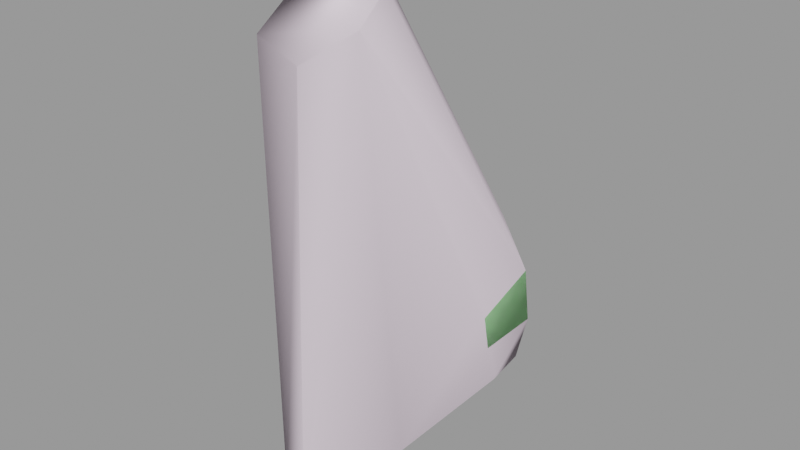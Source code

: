 # Source: snipergib002.blend  (saved by Blender 2.92.15; exported with 4.5.12 LTS)
import bpy
from mathutils import Matrix  # noqa: F401  (used for matrix-valued properties, if any)

bpy.ops.wm.read_factory_settings(use_empty=True)
scene = bpy.context.scene
scene.name = 'snipergib002.qc'

# ---- materials (node trees are filled in below, after node groups)
mat_sniper_red_gib = bpy.data.materials.new('sniper_red_gib')
mat_sniper_red_gib.use_transparent_shadow = False
mat_sniper_red_gib.diffuse_color = (0.4401, 0.9537, 0.4172, 1.0)
mat_phy = bpy.data.materials.new('  phy')
mat_phy.use_transparent_shadow = False
mat_phy.diffuse_color = (0.9051, 0.7712, 0.8825, 1.0)

# ---- material node trees

# ---- meshes
me_snipergib002_reference = bpy.data.meshes.new('snipergib002_reference')
me_snipergib002_reference.from_pydata([(-5.652, 7.603, 11.12), (-1.171, 6.751, 10.25), (-2.097, 5.84, 10.84), (-5.265, 8.542, 10.37), (-2.558, -5.964, 33.14), (-6.564, -2.966, 34.22), (-5.621, -5.329, 33.81), (-5.357, -1.216, 36.83), (-3.277, -0.3417, 37.24), (-1.05, -1.852, 35.92), (-0.742, -3.957, 34.61), (-8.025, -2.085, 7.906), (-7.327, -3.433, 7.041), (-7.187, -3.031, 7.708), (-8.291, -2.477, 7.223), (-7.178, -3.392, 6.725), (-8.244, -2.322, 6.897), (-5.746, -3.794, 7.129), (-5.895, -3.28, 7.779), (-6.095, 1.37, 10.05), (-7.737, 2.832, 9.99), (-6.551, 4.318, 13.03), (-5.405, 2.619, 12.95), (-3.336, 1.959, 12.74), (-4.21, 0.6227, 9.999), (-5.681, -3.663, 6.801), (-4.03, 10.18, 11.18), (-4.098, 9.716, 12.45), (-2.385, 10.37, 12.9), (-2.395, 10.8, 11.53), (-2.394, 10.25, 13.09), (-4.072, 9.526, 12.61), (-5.522, 7.578, 11.48), (-8.29, 3.332, 8.096), (-8.286, 3.339, 8.562), (-8.276, -2.54, 6.574), (-5.67, -3.853, 6.42), (-7.276, -3.558, 6.324), (-2.914, 1.505, 7.937), (-0.8597, 7.546, 10.57), (-0.7283, 9.561, 11.2), (-8.248, 3.344, 9.054), (-4.16, 9.262, 13.64), (-2.297, 10.2, 13.79), (-6.387, 6.013, 13.27), (-5.727, 8.405, 18.28), (-6.13, 4.55, 20.14), (-5.232, 7.565, 21.56), (-2.537, 9.735, 19.34), (-4.559, 9.821, 14.1), (-2.175, 11.02, 14.39), (-0.9818, 9.096, 13.58), (-0.0877, 9.628, 14.06), (0.4423, 8.264, 18.1), (-2.671, 8.166, 22.08), (-4.719, 3.98, 27.67), (-6.051, 0.938, 27.23), (-4.845, -1.963, 26.74), (-0.3462, 7.021, 21.67), (-2.941, 4.991, 28.0), (-0.866, 3.219, 27.84), (-1.013, 1.265, 30.24), (-5.096, -4.78, 31.05), (-6.409, -2.532, 31.89), (-5.459, -0.3477, 32.58), (-3.191, 1.09, 32.3), (-1.023, -0.4949, 32.27), (-3.193, 2.485, 30.31), (-5.315, 1.52, 30.02), (-6.182, -0.466, 29.37), (-4.811, -3.029, 28.51), (-2.614, -3.322, 28.61), (-2.772, -1.763, 27.09), (-1.006, -3.121, 31.42), (-0.9689, -0.8309, 29.63), (-2.494, -5.104, 30.97), (-0.431, 4.277, 20.53), (-0.9508, 0.779, 27.68), (-0.1578, 5.311, 16.12), (-0.4344, 6.14, 13.62), (-1.041, 6.384, 13.27), (-2.139, 2.877, 13.02), (-2.521, 2.907, 12.85), (-3.151, 2.01, 13.15), (-5.646, 2.073, 13.37), (-2.316, 2.998, 15.14), (-4.985, 2.662, 16.08), (-6.97, 4.519, 13.47), (-6.274, 5.359, 17.0), (-6.605, 6.023, 13.63), (-6.783, 5.143, 17.64), (-4.856, 1.533, 19.39), (-2.503, 2.156, 19.36), (-1.906, 2.27, 15.98), (-5.099, 1.726, 16.45), (-2.862, 1.893, 8.553), (-0.9162, 9.158, 12.87), (-1.081, 7.129, 12.1), (-2.064, 5.661, 11.32), (-3.162, 1.128, 9.428), (-0.9674, 7.2, 11.93), (-0.8534, 9.243, 12.67)], [], [(0, 1, 2), (0, 3, 1), (4, 5, 6), (4, 7, 5), (4, 8, 7), (4, 9, 8), (4, 10, 9), (11, 12, 13), (11, 14, 12), (15, 14, 16), (15, 12, 14), (15, 17, 12), (18, 12, 17), (18, 13, 12), (19, 13, 18), (11, 13, 19), (11, 19, 20), (19, 21, 20), (19, 22, 21), (19, 23, 22), (19, 24, 23), (19, 18, 24), (15, 25, 17), (0, 26, 3), (0, 27, 26), (28, 29, 26), (28, 26, 27), (27, 30, 28), (27, 31, 30), (0, 31, 27), (0, 32, 31), (32, 0, 33), (32, 33, 34), (16, 34, 33), (16, 33, 35), (36, 37, 35), (36, 35, 33), (36, 33, 38), (33, 2, 38), (33, 0, 2), (3, 39, 1), (3, 26, 39), (26, 40, 39), (26, 29, 40), (34, 14, 41), (34, 16, 14), (30, 42, 43), (30, 31, 42), (31, 44, 42), (31, 32, 44), (34, 44, 32), (34, 41, 44), (41, 21, 44), (41, 20, 21), (14, 20, 41), (14, 11, 20), (45, 46, 47), (47, 48, 45), (48, 49, 45), (48, 50, 49), (49, 50, 43), (50, 51, 43), (50, 52, 51), (53, 52, 50), (53, 50, 48), (54, 53, 48), (47, 54, 48), (54, 47, 55), (46, 55, 47), (46, 56, 55), (46, 57, 56), (54, 58, 53), (44, 49, 42), (49, 43, 42), (54, 55, 59), (59, 58, 54), (59, 60, 58), (59, 61, 60), (62, 5, 63), (64, 63, 5), (64, 5, 7), (64, 7, 8), (64, 8, 65), (65, 8, 9), (65, 9, 66), (65, 66, 61), (65, 61, 67), (59, 67, 61), (68, 67, 59), (68, 59, 55), (69, 68, 55), (69, 55, 56), (70, 69, 56), (70, 56, 57), (71, 70, 57), (71, 57, 72), (66, 9, 10), (66, 10, 73), (74, 66, 73), (75, 74, 73), (75, 71, 74), (75, 70, 71), (75, 62, 70), (62, 69, 70), (62, 63, 69), (63, 68, 69), (63, 64, 68), (67, 68, 64), (67, 64, 65), (62, 6, 5), (62, 4, 6), (62, 75, 4), (4, 75, 73), (4, 73, 10), (74, 61, 66), (60, 61, 74), (76, 77, 72), (74, 71, 72), (74, 72, 77), (60, 74, 77), (60, 77, 76), (60, 76, 58), (58, 76, 78), (58, 78, 53), (79, 53, 78), (79, 52, 53), (51, 52, 79), (51, 79, 80), (80, 79, 81), (80, 81, 82), (81, 23, 82), (81, 83, 23), (83, 22, 23), (83, 84, 22), (84, 21, 22), (83, 81, 85), (84, 83, 85), (84, 85, 86), (87, 84, 86), (87, 86, 88), (89, 87, 88), (84, 87, 21), (87, 44, 21), (87, 89, 44), (44, 89, 49), (49, 89, 88), (49, 88, 45), (90, 45, 88), (45, 90, 46), (90, 91, 46), (46, 91, 57), (91, 72, 57), (91, 92, 72), (76, 72, 92), (76, 92, 93), (76, 93, 78), (78, 93, 85), (85, 79, 78), (85, 81, 79), (94, 90, 88), (90, 94, 91), (94, 92, 91), (94, 93, 92), (85, 93, 94), (85, 94, 86), (94, 88, 86), (25, 37, 36), (25, 15, 37), (16, 37, 15), (16, 35, 37), (95, 17, 25), (96, 30, 43), (96, 43, 51), (97, 96, 51), (97, 51, 80), (82, 97, 80), (82, 98, 97), (95, 98, 82), (95, 82, 99), (95, 99, 17), (18, 17, 99), (18, 99, 24), (24, 99, 82), (24, 82, 23), (95, 25, 36), (95, 36, 38), (98, 95, 38), (98, 38, 2), (97, 98, 2), (97, 2, 100), (96, 97, 100), (96, 100, 101), (30, 96, 101), (30, 101, 28), (101, 29, 28), (101, 40, 29), (101, 39, 40), (101, 100, 39), (2, 39, 100), (2, 1, 39)])
me_snipergib002_reference.polygons.foreach_set('use_smooth', [True] * 200)
_k = set([(0, 2), (0, 3), (0, 33), (1, 2), (1, 3), (1, 39), (2, 38), (3, 26), (15, 16), (15, 25), (16, 34), (21, 22), (21, 44), (22, 23), (23, 82), (25, 95), (26, 29), (29, 40), (30, 31), (30, 96), (31, 32), (32, 34), (33, 35), (35, 37), (36, 37), (36, 38), (39, 40), (42, 43), (42, 44), (43, 51), (51, 80), (80, 82), (95, 98), (96, 97), (97, 98)])
me_snipergib002_reference.attributes.new('sharp_edge', 'BOOLEAN', 'EDGE').data.foreach_set('value', [ (min(e.vertices), max(e.vertices)) in _k for e in me_snipergib002_reference.edges])
_uv = me_snipergib002_reference.uv_layers.new(name='UVMap')
_uv.uv.foreach_set('vector', [0.4078, 0.1453, 0.4422, 0.1396, 0.438, 0.1537, 0.4078, 0.1453, 0.4091, 0.1339, 0.4422, 0.1396, 0.0764, 0.09274, 0.04604, 0.121, 0.05232, 0.1026, 0.0764, 0.09274, 0.05865, 0.1439, 0.04604, 0.121, 0.0764, 0.09274, 0.07626, 0.1499, 0.05865, 0.1439, 0.0764, 0.09274, 0.09266, 0.1319, 0.07626, 0.1499, 0.0764, 0.09274, 0.09319, 0.1115, 0.09266, 0.1319, 0.1572, 0.9549, 0.1675, 0.9697, 0.162, 0.9703, 0.1572, 0.9549, 0.1627, 0.9527, 0.1675, 0.9697, 0.1693, 0.9707, 0.1627, 0.9527, 0.1641, 0.9517, 0.1693, 0.9707, 0.1675, 0.9697, 0.1627, 0.9527, 0.1693, 0.9707, 0.1686, 0.9914, 0.1675, 0.9697, 0.1628, 0.9878, 0.1675, 0.9697, 0.1686, 0.9914, 0.1628, 0.9878, 0.162, 0.9703, 0.1675, 0.9697, 0.1321, 0.9626, 0.162, 0.9703, 0.1628, 0.9878, 0.1572, 0.9549, 0.162, 0.9703, 0.1321, 0.9626, 0.1572, 0.9549, 0.1321, 0.9626, 0.1267, 0.9339, 0.1321, 0.9626, 0.1035, 0.946, 0.1267, 0.9339, 0.1321, 0.9626, 0.1102, 0.9692, 0.1035, 0.946, 0.1321, 0.9626, 0.1135, 0.9992, 0.1102, 0.9692, 0.1321, 0.9626, 0.1355, 0.99, 0.1135, 0.9992, 0.1321, 0.9626, 0.1628, 0.9878, 0.1355, 0.99, 0.1693, 0.9707, 0.1702, 0.9908, 0.1686, 0.9914, 0.07367, 0.8461, 0.05093, 0.8312, 0.06798, 0.8287, 0.07367, 0.8461, 0.05101, 0.8564, 0.05093, 0.8312, 0.04061, 0.8599, 0.04126, 0.8328, 0.05093, 0.8312, 0.04061, 0.8599, 0.05093, 0.8312, 0.05101, 0.8564, 0.05101, 0.8564, 0.04015, 0.8638, 0.04061, 0.8599, 0.05101, 0.8564, 0.05105, 0.86, 0.04015, 0.8638, 0.07367, 0.8461, 0.05105, 0.86, 0.05101, 0.8564, 0.07367, 0.8461, 0.07195, 0.8519, 0.05105, 0.86, 0.07195, 0.8519, 0.07367, 0.8461, 0.119, 0.8236, 0.07195, 0.8519, 0.119, 0.8236, 0.1177, 0.831, 0.1618, 0.8392, 0.1177, 0.831, 0.119, 0.8236, 0.1618, 0.8392, 0.119, 0.8236, 0.1643, 0.8353, 0.4356, 0.3147, 0.4232, 0.3184, 0.4134, 0.3085, 0.4356, 0.3147, 0.4134, 0.3085, 0.3988, 0.2251, 0.4356, 0.3147, 0.3988, 0.2251, 0.4428, 0.2255, 0.3988, 0.2251, 0.438, 0.1537, 0.4428, 0.2255, 0.3988, 0.2251, 0.4078, 0.1453, 0.438, 0.1537, 0.4091, 0.1339, 0.4423, 0.1265, 0.4422, 0.1396, 0.4091, 0.1339, 0.4142, 0.1036, 0.4423, 0.1265, 0.4142, 0.1036, 0.438, 0.09699, 0.4423, 0.1265, 0.4142, 0.1036, 0.4226, 0.08667, 0.438, 0.09699, 0.1177, 0.831, 0.1622, 0.8454, 0.1162, 0.8389, 0.1177, 0.831, 0.1618, 0.8392, 0.1622, 0.8454, 0.04015, 0.8638, 0.05119, 0.8763, 0.0391, 0.8731, 0.04015, 0.8638, 0.05105, 0.86, 0.05119, 0.8763, 0.05105, 0.86, 0.08108, 0.8903, 0.05119, 0.8763, 0.05105, 0.86, 0.07195, 0.8519, 0.08108, 0.8903, 0.1177, 0.831, 0.08108, 0.8903, 0.07195, 0.8519, 0.1177, 0.831, 0.1162, 0.8389, 0.08108, 0.8903, 0.1162, 0.8389, 0.09383, 0.8964, 0.08108, 0.8903, 0.1162, 0.8389, 0.1159, 0.8572, 0.09383, 0.8964, 0.1622, 0.8454, 0.1159, 0.8572, 0.1162, 0.8389, 0.1622, 0.8454, 0.1569, 0.8539, 0.1159, 0.8572, 0.7232, 0.06293, 0.741, 0.09553, 0.721, 0.09486, 0.721, 0.09486, 0.7078, 0.06625, 0.7232, 0.06293, 0.7078, 0.06625, 0.7221, 0.01897, 0.7232, 0.06293, 0.7078, 0.06625, 0.7078, 0.01717, 0.7221, 0.01897, 0.7221, 0.01897, 0.7078, 0.01717, 0.7067, 0.006856, 0.7078, 0.01717, 0.6953, 0.01006, 0.7067, 0.006856, 0.7078, 0.01717, 0.6936, 0.02191, 0.6953, 0.01006, 0.6929, 0.06694, 0.6936, 0.02191, 0.7078, 0.01717, 0.6929, 0.06694, 0.7078, 0.01717, 0.7078, 0.06625, 0.7087, 0.09675, 0.6929, 0.06694, 0.7078, 0.06625, 0.721, 0.09486, 0.7087, 0.09675, 0.7078, 0.06625, 0.7087, 0.09675, 0.721, 0.09486, 0.725, 0.1629, 0.741, 0.09553, 0.725, 0.1629, 0.721, 0.09486, 0.741, 0.09553, 0.7399, 0.1721, 0.725, 0.1629, 0.741, 0.09553, 0.7585, 0.1899, 0.7399, 0.1721, 0.7087, 0.09675, 0.6949, 0.0982, 0.6929, 0.06694, 0.7416, 0.01323, 0.7221, 0.01897, 0.7199, 0.008419, 0.7221, 0.01897, 0.7067, 0.006856, 0.7199, 0.008419, 0.7087, 0.09675, 0.725, 0.1629, 0.7119, 0.1623, 0.7119, 0.1623, 0.6949, 0.0982, 0.7087, 0.09675, 0.7119, 0.1623, 0.701, 0.1703, 0.6949, 0.0982, 0.7119, 0.1623, 0.7037, 0.2002, 0.701, 0.1703, 0.7565, 0.235, 0.7447, 0.2672, 0.7455, 0.2317, 0.7315, 0.2279, 0.7455, 0.2317, 0.7447, 0.2672, 0.7315, 0.2279, 0.7447, 0.2672, 0.7278, 0.279, 0.7315, 0.2279, 0.7278, 0.279, 0.7153, 0.2777, 0.7315, 0.2279, 0.7153, 0.2777, 0.7181, 0.215, 0.7181, 0.215, 0.7153, 0.2777, 0.6997, 0.2686, 0.7181, 0.215, 0.6997, 0.2686, 0.7037, 0.2189, 0.7181, 0.215, 0.7037, 0.2189, 0.7037, 0.2002, 0.7181, 0.215, 0.7037, 0.2002, 0.7157, 0.193, 0.7119, 0.1623, 0.7157, 0.193, 0.7037, 0.2002, 0.7307, 0.194, 0.7157, 0.193, 0.7119, 0.1623, 0.7307, 0.194, 0.7119, 0.1623, 0.725, 0.1629, 0.7428, 0.1981, 0.7307, 0.194, 0.725, 0.1629, 0.7428, 0.1981, 0.725, 0.1629, 0.7399, 0.1721, 0.7582, 0.2033, 0.7428, 0.1981, 0.7399, 0.1721, 0.7582, 0.2033, 0.7399, 0.1721, 0.7585, 0.1899, 0.7694, 0.2017, 0.7582, 0.2033, 0.7585, 0.1899, 0.7694, 0.2017, 0.7585, 0.1899, 0.7692, 0.1878, 0.7973, 0.2111, 0.7974, 0.2604, 0.7893, 0.2641, 0.7973, 0.2111, 0.7893, 0.2641, 0.7838, 0.2223, 0.7851, 0.1977, 0.7973, 0.2111, 0.7838, 0.2223, 0.7708, 0.233, 0.7851, 0.1977, 0.7838, 0.2223, 0.7708, 0.233, 0.7694, 0.2017, 0.7851, 0.1977, 0.7708, 0.233, 0.7582, 0.2033, 0.7694, 0.2017, 0.7708, 0.233, 0.7565, 0.235, 0.7582, 0.2033, 0.7565, 0.235, 0.7428, 0.1981, 0.7582, 0.2033, 0.7565, 0.235, 0.7455, 0.2317, 0.7428, 0.1981, 0.7455, 0.2317, 0.7307, 0.194, 0.7428, 0.1981, 0.7455, 0.2317, 0.7315, 0.2279, 0.7307, 0.194, 0.7157, 0.193, 0.7307, 0.194, 0.7315, 0.2279, 0.7157, 0.193, 0.7315, 0.2279, 0.7181, 0.215, 0.7565, 0.235, 0.7568, 0.2716, 0.7447, 0.2672, 0.7565, 0.235, 0.7727, 0.2667, 0.7568, 0.2716, 0.7565, 0.235, 0.7708, 0.233, 0.7727, 0.2667, 0.7727, 0.2667, 0.7708, 0.233, 0.7838, 0.2223, 0.7727, 0.2667, 0.7838, 0.2223, 0.7893, 0.2641, 0.7851, 0.1977, 0.7964, 0.1924, 0.7973, 0.2111, 0.8, 0.1684, 0.7964, 0.1924, 0.7851, 0.1977, 0.7888, 0.09851, 0.7864, 0.1756, 0.7692, 0.1878, 0.7851, 0.1977, 0.7694, 0.2017, 0.7692, 0.1878, 0.7851, 0.1977, 0.7692, 0.1878, 0.7864, 0.1756, 0.8, 0.1684, 0.7851, 0.1977, 0.7864, 0.1756, 0.8, 0.1684, 0.7864, 0.1756, 0.7888, 0.09851, 0.8, 0.1684, 0.7888, 0.09851, 0.8057, 0.0998, 0.8057, 0.0998, 0.7888, 0.09851, 0.7892, 0.05719, 0.8057, 0.0998, 0.7892, 0.05719, 0.8069, 0.06703, 0.7901, 0.02652, 0.8069, 0.06703, 0.7892, 0.05719, 0.7901, 0.02652, 0.8077, 0.02202, 0.8069, 0.06703, 0.8083, 0.01028, 0.8077, 0.02202, 0.7901, 0.02652, 0.8083, 0.01028, 0.7901, 0.02652, 0.7929, 0.01508, 0.7929, 0.01508, 0.7901, 0.02652, 0.7741, 0.02756, 0.7929, 0.01508, 0.7741, 0.02756, 0.7768, 0.01471, 0.7741, 0.02756, 0.7706, 0.01471, 0.7768, 0.01471, 0.7741, 0.02756, 0.7693, 0.02778, 0.7706, 0.01471, 0.7693, 0.02778, 0.7594, 0.01471, 0.7706, 0.01471, 0.7693, 0.02778, 0.7595, 0.02588, 0.7594, 0.01471, 0.7595, 0.02588, 0.7488, 0.01471, 0.7594, 0.01471, 0.7693, 0.02778, 0.7741, 0.02756, 0.772, 0.05465, 0.7595, 0.02588, 0.7693, 0.02778, 0.772, 0.05465, 0.7595, 0.02588, 0.772, 0.05465, 0.7576, 0.0603, 0.7483, 0.02627, 0.7595, 0.02588, 0.7576, 0.0603, 0.7483, 0.02627, 0.7576, 0.0603, 0.7423, 0.05169, 0.7429, 0.02412, 0.7483, 0.02627, 0.7423, 0.05169, 0.7595, 0.02588, 0.7483, 0.02627, 0.7488, 0.01471, 0.7483, 0.02627, 0.7416, 0.01323, 0.7488, 0.01471, 0.7483, 0.02627, 0.7429, 0.02412, 0.7416, 0.01323, 0.7416, 0.01323, 0.7429, 0.02412, 0.7221, 0.01897, 0.7221, 0.01897, 0.7429, 0.02412, 0.7423, 0.05169, 0.7221, 0.01897, 0.7423, 0.05169, 0.7232, 0.06293, 0.742, 0.06224, 0.7232, 0.06293, 0.7423, 0.05169, 0.7232, 0.06293, 0.742, 0.06224, 0.741, 0.09553, 0.742, 0.06224, 0.7559, 0.1003, 0.741, 0.09553, 0.741, 0.09553, 0.7559, 0.1003, 0.7585, 0.1899, 0.7559, 0.1003, 0.7692, 0.1878, 0.7585, 0.1899, 0.7559, 0.1003, 0.7712, 0.09772, 0.7692, 0.1878, 0.7888, 0.09851, 0.7692, 0.1878, 0.7712, 0.09772, 0.7888, 0.09851, 0.7712, 0.09772, 0.7718, 0.0646, 0.7888, 0.09851, 0.7718, 0.0646, 0.7892, 0.05719, 0.7892, 0.05719, 0.7718, 0.0646, 0.772, 0.05465, 0.772, 0.05465, 0.7901, 0.02652, 0.7892, 0.05719, 0.772, 0.05465, 0.7741, 0.02756, 0.7901, 0.02652, 0.7573, 0.06864, 0.742, 0.06224, 0.7423, 0.05169, 0.742, 0.06224, 0.7573, 0.06864, 0.7559, 0.1003, 0.7573, 0.06864, 0.7712, 0.09772, 0.7559, 0.1003, 0.7573, 0.06864, 0.7718, 0.0646, 0.7712, 0.09772, 0.772, 0.05465, 0.7718, 0.0646, 0.7573, 0.06864, 0.772, 0.05465, 0.7573, 0.06864, 0.7576, 0.0603, 0.7573, 0.06864, 0.7423, 0.05169, 0.7576, 0.0603, 0.1702, 0.9908, 0.1723, 0.9697, 0.1732, 0.9914, 0.1702, 0.9908, 0.1693, 0.9707, 0.1723, 0.9697, 0.1641, 0.9517, 0.1723, 0.9697, 0.1693, 0.9707, 0.1641, 0.9517, 0.1668, 0.952, 0.1723, 0.9697, 0.05967, 0.8904, 0.007934, 0.9023, 0.008155, 0.8962, 0.1281, 0.9162, 0.139, 0.9163, 0.1385, 0.9251, 0.1281, 0.9162, 0.1385, 0.9251, 0.1288, 0.926, 0.1108, 0.9161, 0.1281, 0.9162, 0.1288, 0.926, 0.1108, 0.9161, 0.1288, 0.926, 0.1088, 0.9385, 0.07918, 0.9568, 0.1108, 0.9161, 0.1088, 0.9385, 0.07918, 0.9568, 0.09615, 0.9115, 0.1108, 0.9161, 0.05967, 0.8904, 0.09615, 0.9115, 0.07918, 0.9568, 0.05967, 0.8904, 0.07918, 0.9568, 0.05575, 0.9091, 0.05967, 0.8904, 0.05575, 0.9091, 0.007934, 0.9023, 0.01289, 0.9096, 0.007934, 0.9023, 0.05575, 0.9091, 0.01289, 0.9096, 0.05575, 0.9091, 0.05088, 0.9213, 0.05088, 0.9213, 0.05575, 0.9091, 0.07918, 0.9568, 0.05088, 0.9213, 0.07918, 0.9568, 0.06906, 0.9583, 0.05967, 0.8904, 0.008155, 0.8962, 0.005821, 0.8913, 0.05967, 0.8904, 0.005821, 0.8913, 0.05512, 0.8828, 0.09615, 0.9115, 0.05967, 0.8904, 0.05512, 0.8828, 0.09615, 0.9115, 0.05512, 0.8828, 0.09556, 0.9027, 0.1108, 0.9161, 0.09615, 0.9115, 0.09556, 0.9027, 0.1108, 0.9161, 0.09556, 0.9027, 0.1111, 0.9128, 0.1281, 0.9162, 0.1108, 0.9161, 0.1111, 0.9128, 0.1281, 0.9162, 0.1111, 0.9128, 0.1279, 0.9132, 0.139, 0.9163, 0.1281, 0.9162, 0.1279, 0.9132, 0.139, 0.9163, 0.1279, 0.9132, 0.1392, 0.9125, 0.1279, 0.9132, 0.14, 0.8874, 0.1392, 0.9125, 0.1279, 0.9132, 0.1271, 0.8877, 0.14, 0.8874, 0.1279, 0.9132, 0.1102, 0.8882, 0.1271, 0.8877, 0.1279, 0.9132, 0.1111, 0.9128, 0.1102, 0.8882, 0.09556, 0.9027, 0.1102, 0.8882, 0.1111, 0.9128, 0.09556, 0.9027, 0.1029, 0.8877, 0.1102, 0.8882])
me_snipergib002_reference.materials.append(mat_sniper_red_gib)
me_snipergib002_reference.use_remesh_fix_poles = True
me_snipergib002_reference.use_remesh_preserve_attributes = False
me_snipergib002_reference.use_mirror_vertex_groups = False
me_snipergib002_reference.update()
me_snipergib002_reference.normals_split_custom_set([tuple(v) for v in zip(*[iter([-0.2521, -0.4434, -0.8601, -0.2521, -0.4434, -0.8601, -0.2521, -0.4434, -0.8601, -0.2521, -0.4434, -0.8601, -0.2521, -0.4434, -0.8601, -0.2521, -0.4434, -0.8601, 0.2564, -0.9555, 0.1457, -0.9025, -0.2625, 0.3415, -0.5098, -0.8477, 0.1469, 0.2564, -0.9555, 0.1457, -0.7306, 0.3685, 0.5748, -0.9025, -0.2625, 0.3415, 0.2564, -0.9555, 0.1457, 0.05986, 0.6266, 0.777, -0.7306, 0.3685, 0.5748, 0.2564, -0.9555, 0.1457, 0.8207, 0.1311, 0.5562, 0.05986, 0.6266, 0.777, 0.2564, -0.9555, 0.1457, 0.8201, -0.4994, 0.2792, 0.8207, 0.1311, 0.5562, -0.6329, -0.4055, 0.6596, -0.4723, -0.8738, 0.1153, -0.3157, -0.5861, 0.7462, -0.6329, -0.4055, 0.6596, -0.9044, -0.3955, 0.1602, -0.4723, -0.8738, 0.1153, -0.4503, -0.813, -0.3692, -0.9044, -0.3955, 0.1602, -0.9166, -0.3331, -0.2211, -0.4503, -0.813, -0.3692, -0.4723, -0.8738, 0.1153, -0.9044, -0.3955, 0.1602, -0.4503, -0.813, -0.3692, 0.359, -0.899, 0.2507, -0.4723, -0.8738, 0.1153, 0.08659, -0.6667, 0.7403, -0.4723, -0.8738, 0.1153, 0.359, -0.899, 0.2507, 0.08659, -0.6667, 0.7403, -0.3157, -0.5861, 0.7462, -0.4723, -0.8738, 0.1153, -0.3665, -0.5935, 0.7165, -0.3157, -0.5861, 0.7462, 0.08659, -0.6667, 0.7403, -0.6329, -0.4055, 0.6596, -0.3157, -0.5861, 0.7462, -0.3665, -0.5935, 0.7165, -0.6329, -0.4055, 0.6596, -0.3665, -0.5935, 0.7165, -0.7531, -0.2971, 0.587, -0.3665, -0.5935, 0.7165, -0.8298, -0.317, 0.4593, -0.7531, -0.2971, 0.587, -0.3665, -0.5935, 0.7165, -0.4771, -0.7346, 0.4825, -0.8298, -0.317, 0.4593, -0.3665, -0.5935, 0.7165, 0.2054, -0.8992, 0.3864, -0.4771, -0.7346, 0.4825, -0.3665, -0.5935, 0.7165, 0.2311, -0.7509, 0.6186, 0.2054, -0.8992, 0.3864, -0.3665, -0.5935, 0.7165, 0.08659, -0.6667, 0.7403, 0.2311, -0.7509, 0.6186, -0.4503, -0.813, -0.3692, 0.4517, -0.8624, -0.2287, 0.359, -0.899, 0.2507, -0.857, 0.4524, 0.2465, -0.6438, 0.7262, 0.2412, -0.835, 0.5218, 0.1744, -0.857, 0.4524, 0.2465, -0.6611, 0.6418, 0.3885, -0.6438, 0.7262, 0.2412, 0.1008, 0.8815, 0.4613, 0.1189, 0.9469, 0.2988, -0.6438, 0.7262, 0.2412, 0.1008, 0.8815, 0.4613, -0.6438, 0.7262, 0.2412, -0.6611, 0.6418, 0.3885, -0.6611, 0.6418, 0.3885, 0.07946, 0.7884, 0.61, 0.1008, 0.8815, 0.4613, -0.6611, 0.6418, 0.3885, -0.6593, 0.5394, 0.5238, 0.07946, 0.7884, 0.61, -0.857, 0.4524, 0.2465, -0.6593, 0.5394, 0.5238, -0.6611, 0.6418, 0.3885, -0.857, 0.4524, 0.2465, -0.8647, 0.4156, 0.282, -0.6593, 0.5394, 0.5238, -0.8647, 0.4156, 0.282, -0.857, 0.4524, 0.2465, -0.9691, 0.2238, 0.1038, -0.8647, 0.4156, 0.282, -0.9691, 0.2238, 0.1038, -0.9691, 0.2238, 0.1038, -0.8793, -0.3828, 0.2833, -0.9691, 0.2238, 0.1038, -0.9691, 0.2238, 0.1038, -0.8793, -0.3828, 0.2833, -0.9691, 0.2238, 0.1038, -0.8793, -0.3828, 0.2832, 0.08941, 0.2968, -0.9507, 0.1191, 0.3454, -0.9309, 0.08941, 0.2968, -0.9507, 0.08941, 0.2968, -0.9507, 0.08941, 0.2968, -0.9507, 0.1134, 0.3854, -0.9158, 0.08941, 0.2968, -0.9507, 0.1134, 0.3854, -0.9158, 0.1133, 0.3854, -0.9158, 0.1134, 0.3854, -0.9158, 0.1647, 0.514, -0.8418, 0.1133, 0.3854, -0.9158, 0.1134, 0.3854, -0.9158, 0.1646, 0.5141, -0.8418, 0.1647, 0.514, -0.8418, 0.1206, 0.3512, -0.9285, 0.09228, 0.3303, -0.9394, 0.1206, 0.3513, -0.9285, 0.1206, 0.3512, -0.9285, 0.09229, 0.3302, -0.9394, 0.09228, 0.3303, -0.9394, 0.09229, 0.3302, -0.9394, 0.06389, 0.3088, -0.949, 0.09228, 0.3303, -0.9394, 0.09229, 0.3302, -0.9394, 0.06389, 0.3088, -0.949, 0.06389, 0.3088, -0.949, -0.962, 0.2724, 0.01936, -0.9044, -0.3955, 0.1602, -0.969, 0.1004, 0.2259, -0.962, 0.2724, 0.01936, -0.9166, -0.3331, -0.2211, -0.9044, -0.3955, 0.1602, 0.1061, 0.9862, 0.1274, -0.6554, 0.7443, 0.1285, 0.106, 0.9862, 0.1273, 0.1061, 0.9862, 0.1274, -0.6553, 0.7443, 0.1285, -0.6554, 0.7443, 0.1285, -0.6553, 0.7443, 0.1285, -0.9095, 0.3723, 0.1852, -0.6554, 0.7443, 0.1285, -0.6553, 0.7443, 0.1285, -0.8388, 0.5404, 0.06613, -0.9095, 0.3723, 0.1852, -0.962, 0.2724, 0.01936, -0.9095, 0.3723, 0.1852, -0.8388, 0.5404, 0.06613, -0.962, 0.2724, 0.01936, -0.969, 0.1004, 0.2259, -0.9095, 0.3723, 0.1852, -0.969, 0.1004, 0.2259, -0.8298, -0.317, 0.4593, -0.9095, 0.3723, 0.1852, -0.969, 0.1004, 0.2259, -0.7531, -0.2971, 0.587, -0.8298, -0.317, 0.4593, -0.9044, -0.3955, 0.1602, -0.7531, -0.2971, 0.587, -0.969, 0.1004, 0.2259, -0.9044, -0.3955, 0.1602, -0.6329, -0.4055, 0.6596, -0.7531, -0.2971, 0.587, -0.7952, 0.603, 0.06369, -0.9924, -0.07737, 0.09539, -0.7293, 0.5904, 0.3458, -0.7293, 0.5904, 0.3458, 0.059, 0.9391, 0.3384, -0.7952, 0.603, 0.06369, 0.059, 0.9391, 0.3384, -0.6364, 0.6628, -0.3946, -0.7952, 0.603, 0.06369, 0.059, 0.9391, 0.3384, 0.03868, 0.9144, -0.403, -0.6364, 0.6628, -0.3946, -0.6364, 0.6628, -0.3946, 0.03868, 0.9144, -0.403, 0.01421, 0.5475, -0.8367, 0.03868, 0.9144, -0.403, 0.3631, 0.2955, -0.8837, 0.01421, 0.5475, -0.8367, 0.03868, 0.9144, -0.403, 0.7283, 0.4266, -0.5362, 0.3631, 0.2955, -0.8837, 0.9013, 0.3974, 0.1726, 0.7283, 0.4266, -0.5362, 0.03868, 0.9144, -0.403, 0.9013, 0.3974, 0.1726, 0.03868, 0.9144, -0.403, 0.059, 0.9391, 0.3384, 0.07443, 0.8784, 0.4722, 0.9013, 0.3974, 0.1726, 0.059, 0.9391, 0.3384, -0.7293, 0.5904, 0.3458, 0.07443, 0.8784, 0.4722, 0.059, 0.9391, 0.3384, 0.07443, 0.8784, 0.4722, -0.7293, 0.5904, 0.3458, -0.7235, 0.5697, 0.3899, -0.9924, -0.07737, 0.09539, -0.7235, 0.5697, 0.3899, -0.7293, 0.5904, 0.3458, -0.9924, -0.07737, 0.09539, -0.9997, -0.01733, -0.01506, -0.7235, 0.5697, 0.3899, -0.9924, -0.07737, 0.09539, -0.4912, -0.74, -0.4594, -0.9997, -0.01733, -0.01506, 0.07443, 0.8784, 0.4722, 0.8818, 0.3706, 0.2915, 0.9013, 0.3974, 0.1726, -0.6571, 0.3165, -0.6841, -0.6364, 0.6628, -0.3946, -0.3892, 0.5078, -0.7686, -0.6364, 0.6628, -0.3946, 0.01421, 0.5475, -0.8367, -0.3892, 0.5078, -0.7686, 0.07443, 0.8784, 0.4722, -0.7235, 0.5697, 0.3899, 0.05252, 0.7908, 0.6098, 0.05252, 0.7908, 0.6098, 0.8818, 0.3706, 0.2915, 0.07443, 0.8784, 0.4722, 0.05252, 0.7908, 0.6098, 0.8672, 0.3693, 0.3341, 0.8818, 0.3706, 0.2915, 0.05252, 0.7908, 0.6098, 0.8534, 0.3812, 0.3555, 0.8672, 0.3693, 0.3341, -0.5844, -0.7038, -0.4039, -0.9025, -0.2625, 0.3415, -0.997, 0.006322, -0.07754, -0.7224, 0.6361, 0.2711, -0.997, 0.006322, -0.07754, -0.9025, -0.2625, 0.3415, -0.7224, 0.6361, 0.2711, -0.9025, -0.2625, 0.3415, -0.7306, 0.3685, 0.5748, -0.7224, 0.6361, 0.2711, -0.7306, 0.3685, 0.5748, 0.05986, 0.6266, 0.777, -0.7224, 0.6361, 0.2711, 0.05986, 0.6266, 0.777, 0.05728, 0.8917, 0.4491, 0.05728, 0.8917, 0.4491, 0.05986, 0.6266, 0.777, 0.8207, 0.1311, 0.5562, 0.05728, 0.8917, 0.4491, 0.8207, 0.1311, 0.5562, 0.8709, 0.4345, 0.2297, 0.05728, 0.8917, 0.4491, 0.8709, 0.4345, 0.2297, 0.8534, 0.3812, 0.3555, 0.05728, 0.8917, 0.4491, 0.8534, 0.3812, 0.3555, 0.02549, 0.7606, 0.6487, 0.05252, 0.7908, 0.6098, 0.02549, 0.7606, 0.6487, 0.8534, 0.3812, 0.3555, -0.7194, 0.5652, 0.4037, 0.02549, 0.7606, 0.6487, 0.05252, 0.7908, 0.6098, -0.7194, 0.5652, 0.4037, 0.05252, 0.7908, 0.6098, -0.7235, 0.5697, 0.3899, -0.9976, -0.004115, -0.06841, -0.7194, 0.5652, 0.4037, -0.7235, 0.5697, 0.3899, -0.9976, -0.004115, -0.06841, -0.7235, 0.5697, 0.3899, -0.9997, -0.01733, -0.01506, -0.5261, -0.6675, -0.5269, -0.9976, -0.004115, -0.06841, -0.9997, -0.01733, -0.01506, -0.5261, -0.6675, -0.5269, -0.9997, -0.01733, -0.01506, -0.4912, -0.74, -0.4594, 0.4389, -0.6854, -0.581, -0.5261, -0.6675, -0.5269, -0.4912, -0.74, -0.4594, 0.4389, -0.6854, -0.581, -0.4912, -0.74, -0.4594, 0.5032, -0.7257, -0.4693, 0.8709, 0.4345, 0.2297, 0.8207, 0.1311, 0.5562, 0.8201, -0.4994, 0.2792, 0.8709, 0.4345, 0.2297, 0.8201, -0.4994, 0.2792, 0.9564, -0.2397, -0.167, 0.9516, -0.2237, -0.211, 0.8709, 0.4345, 0.2297, 0.9564, -0.2397, -0.167, 0.3854, -0.8068, -0.4479, 0.9516, -0.2237, -0.211, 0.9564, -0.2397, -0.167, 0.3854, -0.8068, -0.4479, 0.4389, -0.6854, -0.581, 0.9516, -0.2237, -0.211, 0.3854, -0.8068, -0.4479, -0.5261, -0.6675, -0.5269, 0.4389, -0.6854, -0.581, 0.3854, -0.8068, -0.4479, -0.5844, -0.7038, -0.4039, -0.5261, -0.6675, -0.5269, -0.5844, -0.7038, -0.4039, -0.9976, -0.004115, -0.06841, -0.5261, -0.6675, -0.5269, -0.5844, -0.7038, -0.4039, -0.997, 0.006322, -0.07754, -0.9976, -0.004115, -0.06841, -0.997, 0.006322, -0.07754, -0.7194, 0.5652, 0.4037, -0.9976, -0.004115, -0.06841, -0.997, 0.006322, -0.07754, -0.7224, 0.6361, 0.2711, -0.7194, 0.5652, 0.4037, 0.02549, 0.7606, 0.6487, -0.7194, 0.5652, 0.4037, -0.7224, 0.6361, 0.2711, 0.02549, 0.7606, 0.6487, -0.7224, 0.6361, 0.2711, 0.05728, 0.8917, 0.4491, -0.5844, -0.7038, -0.4039, -0.5098, -0.8477, 0.1469, -0.9025, -0.2625, 0.3415, -0.5844, -0.7038, -0.4039, 0.2564, -0.9555, 0.1457, -0.5098, -0.8477, 0.1469, -0.5844, -0.7038, -0.4039, 0.3854, -0.8068, -0.4479, 0.2564, -0.9555, 0.1457, 0.2564, -0.9555, 0.1457, 0.3854, -0.8068, -0.4479, 0.9564, -0.2397, -0.167, 0.2564, -0.9555, 0.1457, 0.9564, -0.2397, -0.167, 0.8201, -0.4994, 0.2792, 0.9516, -0.2237, -0.211, 0.8534, 0.3812, 0.3555, 0.8709, 0.4345, 0.2297, 0.8672, 0.3693, 0.3341, 0.8534, 0.3812, 0.3555, 0.9516, -0.2237, -0.211, 0.9332, -0.3584, -0.02672, 0.9487, -0.2769, -0.1527, 0.5032, -0.7257, -0.4693, 0.9516, -0.2237, -0.211, 0.4389, -0.6854, -0.581, 0.5032, -0.7257, -0.4693, 0.9516, -0.2237, -0.211, 0.5032, -0.7257, -0.4693, 0.9487, -0.2769, -0.1527, 0.8672, 0.3693, 0.3341, 0.9516, -0.2237, -0.211, 0.9487, -0.2769, -0.1527, 0.8672, 0.3693, 0.3341, 0.9487, -0.2769, -0.1527, 0.9332, -0.3584, -0.02672, 0.8672, 0.3693, 0.3341, 0.9332, -0.3584, -0.02672, 0.8818, 0.3706, 0.2915, 0.8818, 0.3706, 0.2915, 0.9332, -0.3584, -0.02672, 0.9115, -0.3737, -0.1717, 0.8818, 0.3706, 0.2915, 0.9115, -0.3737, -0.1717, 0.9013, 0.3974, 0.1726, 0.7907, -0.1841, -0.5839, 0.9013, 0.3974, 0.1726, 0.9115, -0.3737, -0.1717, 0.7907, -0.1841, -0.5839, 0.7283, 0.4266, -0.5362, 0.9013, 0.3974, 0.1726, 0.3631, 0.2955, -0.8837, 0.7283, 0.4266, -0.5362, 0.7907, -0.1841, -0.5839, 0.3631, 0.2955, -0.8837, 0.7907, -0.1841, -0.5839, 0.462, -0.001144, -0.8869, 0.462, -0.001144, -0.8869, 0.7907, -0.1841, -0.5839, 0.7181, -0.5611, -0.4117, 0.462, -0.001144, -0.8869, 0.7181, -0.5611, -0.4117, 0.5453, -0.3544, -0.7597, 0.7181, -0.5611, -0.4117, 0.2215, -0.785, -0.5786, 0.5453, -0.3544, -0.7597, 0.7181, -0.5611, -0.4117, 0.3434, -0.9181, -0.198, 0.2215, -0.785, -0.5786, 0.3434, -0.9181, -0.198, -0.4497, -0.6436, -0.6193, 0.2215, -0.785, -0.5786, 0.3434, -0.9181, -0.198, -0.4995, -0.8455, -0.1886, -0.4497, -0.6436, -0.6193, -0.4995, -0.8455, -0.1886, -0.7314, -0.08616, -0.6765, -0.4497, -0.6436, -0.6193, 0.3434, -0.9181, -0.198, 0.7181, -0.5611, -0.4117, 0.5381, -0.7932, -0.2851, -0.4995, -0.8455, -0.1886, 0.3434, -0.9181, -0.198, 0.5381, -0.7932, -0.2851, -0.4995, -0.8455, -0.1886, 0.5381, -0.7932, -0.2851, -0.5578, -0.7728, -0.3028, -0.9572, -0.1271, -0.2599, -0.4995, -0.8455, -0.1886, -0.5578, -0.7728, -0.3028, -0.9572, -0.1271, -0.2599, -0.5578, -0.7728, -0.3028, -0.984, 0.06898, -0.1645, -0.8818, 0.3307, -0.3363, -0.9572, -0.1271, -0.2599, -0.984, 0.06898, -0.1645, -0.4995, -0.8455, -0.1886, -0.9572, -0.1271, -0.2599, -0.7314, -0.08616, -0.6765, -0.9572, -0.1271, -0.2599, -0.6571, 0.3165, -0.6841, -0.7314, -0.08616, -0.6765, -0.9572, -0.1271, -0.2599, -0.8818, 0.3307, -0.3363, -0.6571, 0.3165, -0.6841, -0.6571, 0.3165, -0.6841, -0.8818, 0.3307, -0.3363, -0.6364, 0.6628, -0.3946, -0.6364, 0.6628, -0.3946, -0.8818, 0.3307, -0.3363, -0.984, 0.06898, -0.1645, -0.6364, 0.6628, -0.3946, -0.984, 0.06898, -0.1645, -0.7952, 0.603, 0.06369, -0.9725, -0.005262, -0.233, -0.7952, 0.603, 0.06369, -0.984, 0.06898, -0.1645, -0.7952, 0.603, 0.06369, -0.9725, -0.005262, -0.233, -0.9924, -0.07737, 0.09539, -0.9725, -0.005262, -0.233, -0.4647, -0.867, -0.1797, -0.9924, -0.07737, 0.09539, -0.9924, -0.07737, 0.09539, -0.4647, -0.867, -0.1797, -0.4912, -0.74, -0.4594, -0.4647, -0.867, -0.1797, 0.5032, -0.7257, -0.4693, -0.4912, -0.74, -0.4594, -0.4647, -0.867, -0.1797, 0.5395, -0.8199, -0.1913, 0.5032, -0.7257, -0.4693, 0.9332, -0.3584, -0.02672, 0.5032, -0.7257, -0.4693, 0.5395, -0.8199, -0.1913, 0.9332, -0.3584, -0.02672, 0.5395, -0.8199, -0.1913, 0.4758, -0.7612, -0.4407, 0.9332, -0.3584, -0.02672, 0.4758, -0.7612, -0.4407, 0.9115, -0.3737, -0.1717, 0.9115, -0.3737, -0.1717, 0.4758, -0.7612, -0.4407, 0.5381, -0.7932, -0.2851, 0.5381, -0.7932, -0.2851, 0.7907, -0.1841, -0.5839, 0.9115, -0.3737, -0.1717, 0.5381, -0.7932, -0.2851, 0.7181, -0.5611, -0.4117, 0.7907, -0.1841, -0.5839, -0.5172, -0.7218, -0.4599, -0.9725, -0.005262, -0.233, -0.984, 0.06898, -0.1645, -0.9725, -0.005262, -0.233, -0.5172, -0.7218, -0.4599, -0.4647, -0.867, -0.1797, -0.5172, -0.7218, -0.4599, 0.5395, -0.8199, -0.1913, -0.4647, -0.867, -0.1797, -0.5172, -0.7218, -0.4599, 0.4758, -0.7612, -0.4407, 0.5395, -0.8199, -0.1913, 0.5381, -0.7932, -0.2851, 0.4758, -0.7612, -0.4407, -0.5172, -0.7218, -0.4599, 0.5381, -0.7932, -0.2851, -0.5172, -0.7218, -0.4599, -0.5578, -0.7728, -0.3028, -0.5172, -0.7218, -0.4599, -0.984, 0.06898, -0.1645, -0.5578, -0.7728, -0.3028, 0.3844, -0.8287, 0.4068, -0.3945, -0.799, 0.4539, 0.3844, -0.8287, 0.4068, 0.3844, -0.8287, 0.4068, -0.3945, -0.799, 0.4539, -0.3945, -0.799, 0.4539, -0.8793, -0.3828, 0.2833, -0.3945, -0.799, 0.4539, -0.3945, -0.799, 0.4539, -0.8793, -0.3828, 0.2833, -0.8793, -0.3828, 0.2832, -0.3945, -0.799, 0.4539, 0.9412, -0.3353, -0.04046, 0.359, -0.899, 0.2507, 0.4517, -0.8624, -0.2287, 0.9104, 0.4129, 0.02509, 0.1061, 0.9862, 0.1274, 0.106, 0.9862, 0.1273, 0.9104, 0.4129, 0.02509, 0.106, 0.9862, 0.1273, 0.9104, 0.4129, 0.0251, 0.9633, -0.2069, -0.1713, 0.9104, 0.4129, 0.02509, 0.9104, 0.4129, 0.0251, 0.9633, -0.2069, -0.1713, 0.9104, 0.4129, 0.0251, 0.9633, -0.2069, -0.1713, 0.8812, -0.4705, -0.04671, 0.9633, -0.2069, -0.1713, 0.9633, -0.2069, -0.1713, 0.8812, -0.4705, -0.04671, 0.9385, -0.2957, -0.1784, 0.9633, -0.2069, -0.1713, 0.9412, -0.3353, -0.04046, 0.9385, -0.2957, -0.1784, 0.8812, -0.4705, -0.04671, 0.9412, -0.3353, -0.04046, 0.8812, -0.4705, -0.04671, 0.8255, -0.5311, 0.1911, 0.9412, -0.3353, -0.04046, 0.8255, -0.5311, 0.1911, 0.359, -0.899, 0.2507, 0.08659, -0.6667, 0.7403, 0.359, -0.899, 0.2507, 0.8255, -0.5311, 0.1911, 0.08659, -0.6667, 0.7403, 0.8255, -0.5311, 0.1911, 0.2311, -0.7509, 0.6186, 0.2311, -0.7509, 0.6186, 0.8255, -0.5311, 0.1911, 0.8812, -0.4705, -0.04671, 0.2311, -0.7509, 0.6186, 0.8812, -0.4705, -0.04671, 0.2054, -0.8992, 0.3864, 0.9335, -0.342, 0.1083, 0.3844, -0.8287, 0.4068, 0.3844, -0.8287, 0.4068, 0.9335, -0.342, 0.1083, 0.3844, -0.8287, 0.4068, 0.9335, -0.3419, 0.1083, 0.9279, -0.3646, -0.07821, 0.9335, -0.342, 0.1083, 0.9335, -0.3419, 0.1083, 0.9279, -0.3646, -0.07821, 0.9335, -0.3419, 0.1083, 0.8967, -0.4414, -0.03285, 0.913, -0.3874, 0.1281, 0.9279, -0.3646, -0.07821, 0.8967, -0.4414, -0.03285, 0.913, -0.3874, 0.1281, 0.8967, -0.4414, -0.03285, 0.926, -0.3655, 0.09497, 0.8456, 0.2809, 0.4538, 0.913, -0.3874, 0.1281, 0.926, -0.3655, 0.09497, 0.8456, 0.2809, 0.4538, 0.926, -0.3655, 0.09497, 0.8874, 0.3383, 0.3131, 0.07946, 0.7884, 0.61, 0.8456, 0.2809, 0.4538, 0.8874, 0.3383, 0.3131, 0.07946, 0.7884, 0.61, 0.8874, 0.3383, 0.3131, 0.1008, 0.8815, 0.4613, 0.8874, 0.3383, 0.3131, 0.1189, 0.9469, 0.2988, 0.1008, 0.8815, 0.4613, 0.8874, 0.3383, 0.3131, 0.9071, 0.3871, 0.1649, 0.1189, 0.9469, 0.2988, 0.8874, 0.3383, 0.3131, 0.9373, -0.3431, 0.06192, 0.9071, 0.3871, 0.1649, 0.8874, 0.3383, 0.3131, 0.926, -0.3655, 0.09497, 0.9373, -0.3431, 0.06192, 0.8967, -0.4414, -0.03285, 0.9373, -0.3431, 0.06192, 0.926, -0.3655, 0.09497, 0.8967, -0.4414, -0.03285, 0.8124, -0.5804, 0.05674, 0.9373, -0.3431, 0.06192])] * 3)])
me_snipergib002_physics = bpy.data.meshes.new('snipergib002_physics')
me_snipergib002_physics.from_pydata([(-2.395, 10.8, 11.53), (-0.0877, 9.628, 14.06), (-0.7283, 9.561, 11.2), (-2.175, 11.02, 14.39), (-4.03, 10.18, 11.18), (-5.391, 8.325, 10.27), (-0.3462, 7.021, 21.67), (0.4423, 8.264, 18.1), (-2.537, 9.735, 19.34), (-2.941, 4.991, 28.0), (-3.277, -0.3417, 37.24), (-1.05, -1.852, 35.92), (-5.727, 8.405, 18.28), (-4.559, 9.821, 14.1), (-8.29, 3.332, 8.096), (-0.8597, 7.546, 10.57), (-0.4344, 6.14, 13.62), (-0.742, -3.957, 34.61), (-2.914, 1.505, 7.937), (-6.783, 5.143, 17.64), (-5.232, 7.565, 21.56), (-5.357, -1.216, 36.83), (-6.564, -2.966, 34.22), (-0.1578, 5.311, 16.12), (-7.276, -3.558, 6.324), (-8.276, -2.54, 6.574), (-5.67, -3.853, 6.42), (-2.558, -5.964, 33.14), (-5.621, -5.329, 33.81)], [], [(0, 1, 2), (1, 0, 3), (0, 4, 3), (5, 0, 2), (0, 5, 4), (6, 7, 8), (9, 6, 8), (6, 9, 10), (11, 7, 6), (6, 10, 11), (5, 12, 13), (12, 5, 14), (4, 5, 13), (5, 2, 14), (7, 1, 3), (1, 15, 2), (7, 16, 1), (16, 15, 1), (11, 17, 7), (11, 10, 17), (2, 18, 14), (18, 2, 15), (13, 12, 3), (12, 8, 3), (19, 12, 14), (8, 12, 20), (12, 21, 20), (21, 12, 22), (12, 19, 22), (7, 23, 16), (8, 7, 3), (17, 23, 7), (9, 8, 20), (9, 20, 10), (18, 24, 14), (24, 25, 14), (24, 18, 26), (24, 27, 28), (26, 27, 24), (25, 24, 28), (18, 15, 16), (16, 23, 18), (18, 23, 17), (17, 26, 18), (4, 13, 3), (19, 14, 22), (21, 28, 17), (17, 10, 21), (20, 21, 10), (28, 21, 22), (25, 28, 22), (14, 25, 22), (28, 27, 17), (17, 27, 26)])
me_snipergib002_physics.polygons.foreach_set('use_smooth', [True] * 54)
_uv = me_snipergib002_physics.uv_layers.new(name='UVMap')
_uv.uv.foreach_set('vector', [0.0, 0.0, 0.0, 0.0, 0.0, 0.0, 0.0, 0.0, 0.0, 0.0, 0.0, 0.0, 0.0, 0.0, 0.0, 0.0, 0.0, 0.0, 0.0, 0.0, 0.0, 0.0, 0.0, 0.0, 0.0, 0.0, 0.0, 0.0, 0.0, 0.0, 0.0, 0.0, 0.0, 0.0, 0.0, 0.0, 0.0, 0.0, 0.0, 0.0, 0.0, 0.0, 0.0, 0.0, 0.0, 0.0, 0.0, 0.0, 0.0, 0.0, 0.0, 0.0, 0.0, 0.0, 0.0, 0.0, 0.0, 0.0, 0.0, 0.0, 0.0, 0.0, 0.0, 0.0, 0.0, 0.0, 0.0, 0.0, 0.0, 0.0, 0.0, 0.0, 0.0, 0.0, 0.0, 0.0, 0.0, 0.0, 0.0, 0.0, 0.0, 0.0, 0.0, 0.0, 0.0, 0.0, 0.0, 0.0, 0.0, 0.0, 0.0, 0.0, 0.0, 0.0, 0.0, 0.0, 0.0, 0.0, 0.0, 0.0, 0.0, 0.0, 0.0, 0.0, 0.0, 0.0, 0.0, 0.0, 0.0, 0.0, 0.0, 0.0, 0.0, 0.0, 0.0, 0.0, 0.0, 0.0, 0.0, 0.0, 0.0, 0.0, 0.0, 0.0, 0.0, 0.0, 0.0, 0.0, 0.0, 0.0, 0.0, 0.0, 0.0, 0.0, 0.0, 0.0, 0.0, 0.0, 0.0, 0.0, 0.0, 0.0, 0.0, 0.0, 0.0, 0.0, 0.0, 0.0, 0.0, 0.0, 0.0, 0.0, 0.0, 0.0, 0.0, 0.0, 0.0, 0.0, 0.0, 0.0, 0.0, 0.0, 0.0, 0.0, 0.0, 0.0, 0.0, 0.0, 0.0, 0.0, 0.0, 0.0, 0.0, 0.0, 0.0, 0.0, 0.0, 0.0, 0.0, 0.0, 0.0, 0.0, 0.0, 0.0, 0.0, 0.0, 0.0, 0.0, 0.0, 0.0, 0.0, 0.0, 0.0, 0.0, 0.0, 0.0, 0.0, 0.0, 0.0, 0.0, 0.0, 0.0, 0.0, 0.0, 0.0, 0.0, 0.0, 0.0, 0.0, 0.0, 0.0, 0.0, 0.0, 0.0, 0.0, 0.0, 0.0, 0.0, 0.0, 0.0, 0.0, 0.0, 0.0, 0.0, 0.0, 0.0, 0.0, 0.0, 0.0, 0.0, 0.0, 0.0, 0.0, 0.0, 0.0, 0.0, 0.0, 0.0, 0.0, 0.0, 0.0, 0.0, 0.0, 0.0, 0.0, 0.0, 0.0, 0.0, 0.0, 0.0, 0.0, 0.0, 0.0, 0.0, 0.0, 0.0, 0.0, 0.0, 0.0, 0.0, 0.0, 0.0, 0.0, 0.0, 0.0, 0.0, 0.0, 0.0, 0.0, 0.0, 0.0, 0.0, 0.0, 0.0, 0.0, 0.0, 0.0, 0.0, 0.0, 0.0, 0.0, 0.0, 0.0, 0.0, 0.0, 0.0, 0.0, 0.0, 0.0, 0.0, 0.0, 0.0, 0.0, 0.0, 0.0, 0.0, 0.0, 0.0, 0.0, 0.0, 0.0, 0.0, 0.0, 0.0, 0.0, 0.0, 0.0, 0.0, 0.0, 0.0, 0.0, 0.0, 0.0, 0.0, 0.0, 0.0, 0.0, 0.0, 0.0, 0.0, 0.0, 0.0, 0.0, 0.0])
me_snipergib002_physics.materials.append(mat_phy)
me_snipergib002_physics.use_remesh_fix_poles = True
me_snipergib002_physics.use_remesh_preserve_attributes = False
me_snipergib002_physics.use_mirror_vertex_groups = False
me_snipergib002_physics.update()
me_snipergib002_physics.normals_split_custom_set([tuple(v) for v in zip(*[iter([-0.8234, 0.4969, 0.2741, -0.3616, 0.105, 0.9264, -0.3848, 0.9003, 0.2033, -0.3616, 0.105, 0.9264, -0.8234, 0.4969, 0.2741, -0.9861, -0.1662, 0.002609, -0.8234, 0.4969, 0.2741, -0.836, 0.1297, -0.5332, -0.9861, -0.1662, 0.002609, -0.6019, 0.4111, -0.6846, -0.8234, 0.4969, 0.2741, -0.3848, 0.9003, 0.2033, -0.8234, 0.4969, 0.2741, -0.6019, 0.4111, -0.6846, -0.836, 0.1297, -0.5332, -0.6762, -0.4197, 0.6055, -0.1633, -0.08699, 0.9827, -0.9174, -0.3924, 0.06615, -0.8667, -0.4915, 0.08548, -0.6762, -0.4197, 0.6055, -0.9174, -0.3924, 0.06615, -0.6762, -0.4197, 0.6055, -0.8667, -0.4915, 0.08548, -0.7683, -0.616, 0.1738, -0.3579, -0.3306, 0.8732, -0.1633, -0.08699, 0.9827, -0.6762, -0.4197, 0.6055, -0.6762, -0.4197, 0.6055, -0.7683, -0.616, 0.1738, -0.3579, -0.3306, 0.8732, -0.6019, 0.4111, -0.6846, -0.4664, -0.1331, -0.8745, -0.7483, -0.02874, -0.6628, -0.4664, -0.1331, -0.8745, -0.6019, 0.4111, -0.6846, -0.2524, 0.2385, -0.9378, -0.836, 0.1297, -0.5332, -0.6019, 0.4111, -0.6846, -0.7483, -0.02874, -0.6628, -0.6019, 0.4111, -0.6846, -0.3848, 0.9003, 0.2033, -0.2524, 0.2385, -0.9378, -0.1633, -0.08699, 0.9827, -0.3616, 0.105, 0.9264, -0.9861, -0.1662, 0.002609, -0.3616, 0.105, 0.9264, 0.118, 0.2826, 0.952, -0.3848, 0.9003, 0.2033, -0.1633, -0.08699, 0.9827, 0.1682, 0.1898, 0.9673, -0.3616, 0.105, 0.9264, 0.1682, 0.1898, 0.9673, 0.118, 0.2826, 0.952, -0.3616, 0.105, 0.9264, -0.3579, -0.3306, 0.8732, 0.3966, 0.03187, 0.9174, -0.1633, -0.08699, 0.9827, -0.3579, -0.3306, 0.8732, -0.7683, -0.616, 0.1738, 0.3966, 0.03187, 0.9174, -0.3848, 0.9003, 0.2033, 0.2686, 0.3927, 0.8796, -0.2524, 0.2385, -0.9378, 0.2686, 0.3927, 0.8796, -0.3848, 0.9003, 0.2033, 0.118, 0.2826, 0.952, -0.7483, -0.02874, -0.6628, -0.4664, -0.1331, -0.8745, -0.9861, -0.1662, 0.002609, -0.4664, -0.1331, -0.8745, -0.9174, -0.3924, 0.06615, -0.9861, -0.1662, 0.002609, -0.2417, -0.1218, -0.9627, -0.4664, -0.1331, -0.8745, -0.2524, 0.2385, -0.9378, -0.9174, -0.3924, 0.06615, -0.4664, -0.1331, -0.8745, -0.7807, -0.4164, -0.4659, -0.4664, -0.1331, -0.8745, -0.3041, -0.5619, -0.7693, -0.7807, -0.4164, -0.4659, -0.3041, -0.5619, -0.7693, -0.4664, -0.1331, -0.8745, -0.06268, -0.1133, -0.9916, -0.4664, -0.1331, -0.8745, -0.2417, -0.1218, -0.9627, -0.06268, -0.1133, -0.9916, -0.1633, -0.08699, 0.9827, 0.286, 0.1236, 0.9502, 0.1682, 0.1898, 0.9673, -0.9174, -0.3924, 0.06615, -0.1633, -0.08699, 0.9827, -0.9861, -0.1662, 0.002609, 0.3966, 0.03187, 0.9174, 0.286, 0.1236, 0.9502, -0.1633, -0.08699, 0.9827, -0.8667, -0.4915, 0.08548, -0.9174, -0.3924, 0.06615, -0.7807, -0.4164, -0.4659, -0.8667, -0.4915, 0.08548, -0.7807, -0.4164, -0.4659, -0.7683, -0.616, 0.1738, 0.2686, 0.3927, 0.8796, 0.8798, 0.3536, -0.3177, -0.2524, 0.2385, -0.9378, 0.8798, 0.3536, -0.3177, 0.2135, -0.02941, -0.9765, -0.2524, 0.2385, -0.9378, 0.8798, 0.3536, -0.3177, 0.2686, 0.3927, 0.8796, 0.5985, 0.1884, 0.7787, 0.8798, 0.3536, -0.3177, 0.9839, 0.05334, 0.1705, 0.8041, -0.1511, -0.5749, 0.5985, 0.1884, 0.7787, 0.9839, 0.05334, 0.1705, 0.8798, 0.3536, -0.3177, 0.2135, -0.02941, -0.9765, 0.8798, 0.3536, -0.3177, 0.8041, -0.1511, -0.5749, 0.2686, 0.3927, 0.8796, 0.118, 0.2826, 0.952, 0.1682, 0.1898, 0.9673, 0.1682, 0.1898, 0.9673, 0.286, 0.1236, 0.9502, 0.2686, 0.3927, 0.8796, 0.2686, 0.3927, 0.8796, 0.286, 0.1236, 0.9502, 0.3966, 0.03187, 0.9174, 0.3966, 0.03187, 0.9174, 0.5985, 0.1884, 0.7787, 0.2686, 0.3927, 0.8796, -0.836, 0.1297, -0.5332, -0.7483, -0.02874, -0.6628, -0.9861, -0.1662, 0.002609, -0.2417, -0.1218, -0.9627, -0.2524, 0.2385, -0.9378, -0.06268, -0.1133, -0.9916, -0.3041, -0.5619, -0.7693, 0.8041, -0.1511, -0.5749, 0.3966, 0.03187, 0.9174, 0.3966, 0.03187, 0.9174, -0.7683, -0.616, 0.1738, -0.3041, -0.5619, -0.7693, -0.7807, -0.4164, -0.4659, -0.3041, -0.5619, -0.7693, -0.7683, -0.616, 0.1738, 0.8041, -0.1511, -0.5749, -0.3041, -0.5619, -0.7693, -0.06268, -0.1133, -0.9916, 0.2135, -0.02941, -0.9765, 0.8041, -0.1511, -0.5749, -0.06268, -0.1133, -0.9916, -0.2524, 0.2385, -0.9378, 0.2135, -0.02941, -0.9765, -0.06268, -0.1133, -0.9916, 0.8041, -0.1511, -0.5749, 0.9839, 0.05334, 0.1705, 0.3966, 0.03187, 0.9174, 0.3966, 0.03187, 0.9174, 0.9839, 0.05334, 0.1705, 0.5985, 0.1884, 0.7787])] * 3)])

# ---- objects
ob_snipergib002_reference = bpy.data.objects.new('snipergib002_reference', me_snipergib002_reference)
ob_snipergib002_physics = bpy.data.objects.new('snipergib002_physics', me_snipergib002_physics)

# ---- transforms, parenting, visibility, modifiers, constraints
ob_snipergib002_reference.location = (0.0, 0.0, 0.0)
ob_snipergib002_reference.lineart.crease_threshold = 0.0
_vg = ob_snipergib002_reference.vertex_groups.new(name='polymsh')
ob_snipergib002_physics.location = (0.0, 0.0, 0.0)
ob_snipergib002_physics.display_type = 'SOLID'
ob_snipergib002_physics.show_wire = True
ob_snipergib002_physics.lineart.crease_threshold = 0.0
_vg = ob_snipergib002_physics.vertex_groups.new(name='polymsh')

# ---- collection membership
scene.collection.objects.link(ob_snipergib002_reference)
scene.collection.objects.link(ob_snipergib002_physics)

# ---- scene / render settings (as saved in the file)
scene.frame_start = 1; scene.frame_end = 250; scene.frame_set(0)
scene.render.engine = 'BLENDER_EEVEE_NEXT'
scene.cycles.use_denoising = False
scene.cycles.samples = 128
scene.cycles.sampling_pattern = 'TABULATED_SOBOL'
scene.cycles.use_adaptive_sampling = False
scene.cycles.use_light_tree = False
scene.view_settings.view_transform = 'Filmic'
bpy.context.view_layer.update()

# ---- added for rendering (the .blend has no active camera and no usable light): camera, sun + grey world if the file has none
cam_auto = bpy.data.cameras.new('AutoCamera')
cam_auto.lens = 50.0
cam_auto.sensor_width = 36.0
cam_auto.clip_end = 1000.0
ob_auto_camera = bpy.data.objects.new('AutoCamera', cam_auto)
scene.collection.objects.link(ob_auto_camera)
ob_auto_camera.location = (29.6926, -37.8143, 48.6741)
ob_auto_camera.rotation_euler = (1.09748, -7.21219e-08, 0.694738)
scene.camera = ob_auto_camera
light_auto_sun = bpy.data.lights.new('AutoSun', 'SUN')
light_auto_sun.energy = 3.0
light_auto_sun.angle = 0.0523599
ob_auto_sun = bpy.data.objects.new('AutoSun', light_auto_sun)
scene.collection.objects.link(ob_auto_sun)
ob_auto_sun.rotation_euler = (0.872665, 0.174533, 0.523599)
if scene.world is None:
    world_auto = bpy.data.worlds.new('AutoWorld')
    world_auto.color = (0.3, 0.3, 0.3)
    scene.world = world_auto
bpy.context.view_layer.update()
